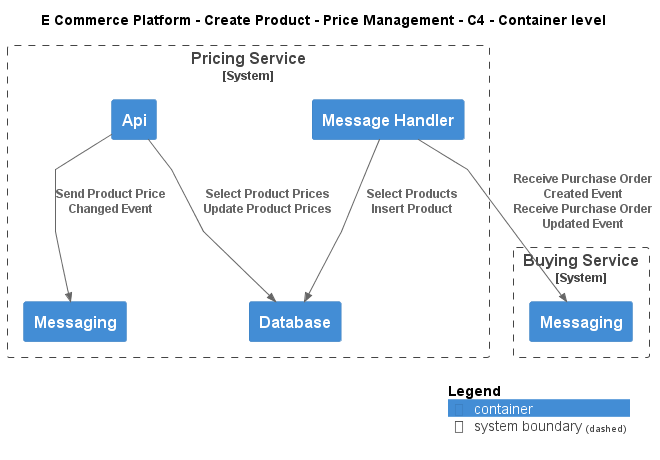

The diagram above was rendered by PlantUML. Its source (embedded in the PNG):
@startuml
!include ..\..\..\..\.c4s\C4_Container.puml

AddElementTag("c4interflow:lifecycle:new", $bgColor=green, $fontColor=#ffffff, $borderColor=green, $shadowing="False")
AddElementTag("c4interflow:lifecycle:changed", $bgColor=orange, $fontColor=#ffffff, $borderColor=orange, $shadowing="False")
AddElementTag("c4interflow:lifecycle:removed", $bgColor=red, $fontColor=#ffffff, $borderColor=red, $shadowing="False")

AddRelTag("c4interflow:lifecycle:new", $textColor=green, $lineColor=green)
AddRelTag("c4interflow:lifecycle:changed", $textColor=orange, $lineColor=orange)
AddRelTag("c4interflow:lifecycle:removed", $textColor=red, $lineColor=red)

SHOW_PERSON_PORTRAIT()
LAYOUT_TOP_DOWN()

skinparam linetype polyline

title E Commerce Platform - Create Product - Price Management - C4 - Container level


System_Boundary(ECommercePlatform.CreateProduct.PriceManagement.SoftwareSystems.PricingService, "Pricing Service") {
    Container(ECommercePlatform.CreateProduct.PriceManagement.SoftwareSystems.PricingService.Containers.Api, "Api", "", "")
    Container(ECommercePlatform.CreateProduct.PriceManagement.SoftwareSystems.PricingService.Containers.Database, "Database", "", "")
    Container(ECommercePlatform.CreateProduct.PriceManagement.SoftwareSystems.PricingService.Containers.Messaging, "Messaging", "", "")
    Container(ECommercePlatform.CreateProduct.PriceManagement.SoftwareSystems.PricingService.Containers.MessageHandler, "Message Handler", "", "")
}

System_Boundary(ECommercePlatform.CreateProduct.BuyingAndMerchandising.SoftwareSystems.BuyingService, "Buying Service") {
    Container(ECommercePlatform.CreateProduct.BuyingAndMerchandising.SoftwareSystems.BuyingService.Containers.Messaging, "Messaging", "", "")
}

Rel(ECommercePlatform.CreateProduct.PriceManagement.SoftwareSystems.PricingService.Containers.Api, ECommercePlatform.CreateProduct.PriceManagement.SoftwareSystems.PricingService.Containers.Database, "Select Product Prices\nUpdate Product Prices")
Rel(ECommercePlatform.CreateProduct.PriceManagement.SoftwareSystems.PricingService.Containers.Api, ECommercePlatform.CreateProduct.PriceManagement.SoftwareSystems.PricingService.Containers.Messaging, "Send Product Price Changed Event")
Rel(ECommercePlatform.CreateProduct.PriceManagement.SoftwareSystems.PricingService.Containers.MessageHandler, ECommercePlatform.CreateProduct.BuyingAndMerchandising.SoftwareSystems.BuyingService.Containers.Messaging, "Receive Purchase Order Created Event\nReceive Purchase Order Updated Event")
Rel(ECommercePlatform.CreateProduct.PriceManagement.SoftwareSystems.PricingService.Containers.MessageHandler, ECommercePlatform.CreateProduct.PriceManagement.SoftwareSystems.PricingService.Containers.Database, "Select Products\nInsert Product")


SHOW_LEGEND()
@enduml